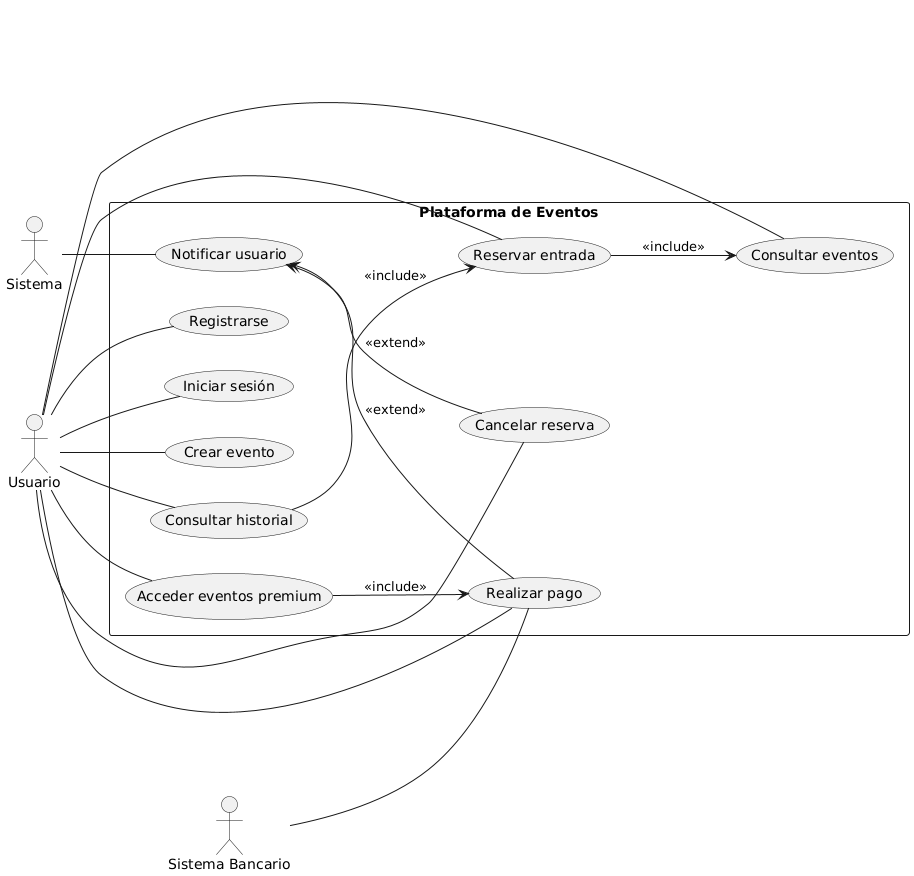

The diagram above was rendered by PlantUML. Its source (embedded in the PNG):
@startuml
left to right direction

actor "Usuario" as U
actor "Sistema" as SYS
actor "Sistema Bancario" as SB

rectangle "Plataforma de Eventos" as PE {
  (Registrarse) as UC1
  (Iniciar sesión) as UC2
  (Crear evento) as UC3
  (Consultar eventos) as UC4
  (Reservar entrada) as UC5
  (Cancelar reserva) as UC6
  (Consultar historial) as UC7
  (Realizar pago) as UC8
  (Acceder eventos premium) as UC9
  (Notificar usuario) as UC10

  UC5 --> UC4 : <<include>>
  UC9 --> UC8 : <<include>>
  UC7 --> UC5 : <<include>>

  UC10 <-- UC6 : <<extend>>
  UC10 <-- UC8 : <<extend>>
}

U -- UC1
U -- UC2
U -- UC3
U -- UC4
U -- UC5
U -- UC6
U -- UC7
U -- UC8
U -- UC9

SYS -- UC10
SB -- UC8
@enduml